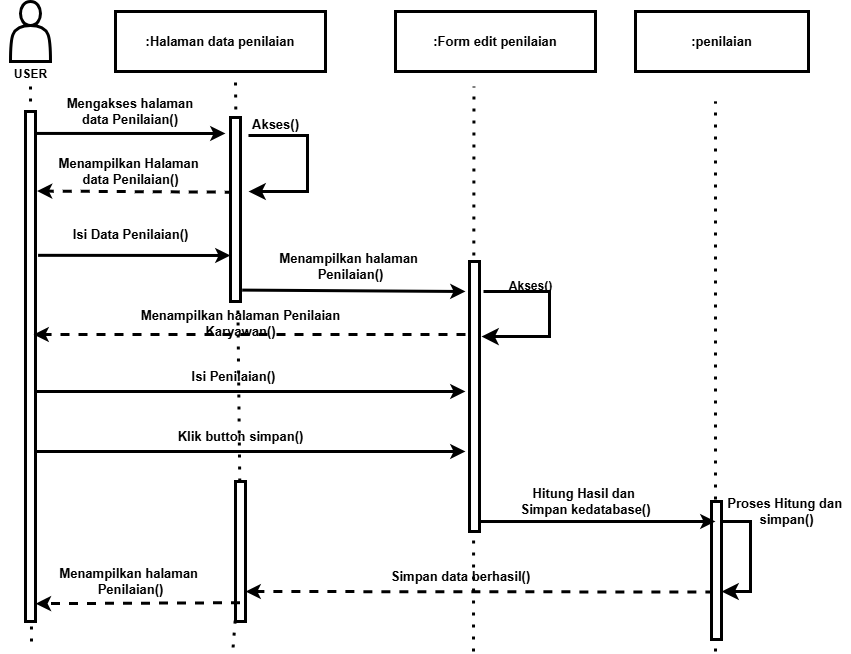

The diagram above was exported from draw.io. Its source (the exported page's mxGraphModel, read from the mxfile embedded in the PNG):
<mxGraphModel dx="876" dy="617" grid="1" gridSize="10" guides="1" tooltips="1" connect="1" arrows="1" fold="1" page="1" pageScale="1" pageWidth="850" pageHeight="1100" math="0" shadow="0">
  <root>
    <mxCell id="0" />
    <mxCell id="1" parent="0" />
    <mxCell id="2" value=":Halaman data penilaian" style="rounded=0;whiteSpace=wrap;html=1;fillColor=none;strokeWidth=3;fontSize=13;fontStyle=1;fontColor=#000000;" vertex="1" parent="1">
      <mxGeometry x="125" y="20" width="210" height="60" as="geometry" />
    </mxCell>
    <mxCell id="3" value="&lt;span&gt;:Form edit penilaian&lt;/span&gt;" style="rounded=0;whiteSpace=wrap;html=1;fillColor=none;strokeWidth=3;fontSize=13;fontStyle=1;fontColor=#000000;" vertex="1" parent="1">
      <mxGeometry x="405" y="20" width="200" height="60" as="geometry" />
    </mxCell>
    <mxCell id="4" value="" style="endArrow=classic;html=1;entryX=0;entryY=0.75;entryDx=0;entryDy=0;exitX=1.258;exitY=0.282;exitDx=0;exitDy=0;exitPerimeter=0;strokeWidth=3;fontSize=13;fontStyle=1;fontColor=#000000;" edge="1" parent="1" source="11" target="13">
      <mxGeometry width="50" height="50" relative="1" as="geometry">
        <mxPoint x="405" y="310" as="sourcePoint" />
        <mxPoint x="455" y="260" as="targetPoint" />
      </mxGeometry>
    </mxCell>
    <mxCell id="5" value="" style="endArrow=classic;html=1;exitX=1.1;exitY=0.043;exitDx=0;exitDy=0;exitPerimeter=0;strokeWidth=3;fontSize=13;fontStyle=1;fontColor=#000000;" edge="1" parent="1" source="11">
      <mxGeometry width="50" height="50" relative="1" as="geometry">
        <mxPoint x="405" y="310" as="sourcePoint" />
        <mxPoint x="235" y="142" as="targetPoint" />
      </mxGeometry>
    </mxCell>
    <mxCell id="6" value="" style="endArrow=classic;html=1;entryX=1.153;entryY=0.156;entryDx=0;entryDy=0;entryPerimeter=0;dashed=1;exitX=0.326;exitY=0.406;exitDx=0;exitDy=0;exitPerimeter=0;strokeWidth=3;fontSize=13;fontStyle=1;fontColor=#000000;" edge="1" parent="1" source="13" target="11">
      <mxGeometry width="50" height="50" relative="1" as="geometry">
        <mxPoint x="235" y="180" as="sourcePoint" />
        <mxPoint x="245" y="152" as="targetPoint" />
      </mxGeometry>
    </mxCell>
    <mxCell id="7" value="Mengakses halaman data Penilaian()" style="text;html=1;align=center;verticalAlign=middle;whiteSpace=wrap;rounded=0;strokeWidth=3;fontSize=13;fontStyle=1;fontColor=#000000;" vertex="1" parent="1">
      <mxGeometry x="75" y="100" width="130" height="40" as="geometry" />
    </mxCell>
    <mxCell id="8" value="Menampilkan Halaman&amp;nbsp;&lt;div&gt;data&amp;nbsp;&lt;span style=&quot;color: rgb(0, 0, 0); text-wrap-mode: wrap; background-color: transparent;&quot;&gt;Penilaian()&lt;/span&gt;&lt;/div&gt;" style="text;html=1;align=center;verticalAlign=middle;resizable=0;points=[];autosize=1;strokeColor=none;fillColor=none;strokeWidth=3;fontSize=13;fontStyle=1;fontColor=#000000;" vertex="1" parent="1">
      <mxGeometry x="60" y="160" width="160" height="40" as="geometry" />
    </mxCell>
    <mxCell id="9" value="Akses()" style="text;html=1;align=center;verticalAlign=middle;resizable=0;points=[];autosize=1;strokeColor=none;fillColor=none;strokeWidth=3;fontSize=13;fontStyle=1;fontColor=#000000;" vertex="1" parent="1">
      <mxGeometry x="250" y="118" width="70" height="30" as="geometry" />
    </mxCell>
    <mxCell id="10" value="" style="endArrow=none;dashed=1;html=1;dashPattern=1 3;strokeWidth=3;fontSize=13;fontStyle=1;fontColor=#000000;" edge="1" parent="1">
      <mxGeometry width="50" height="50" relative="1" as="geometry">
        <mxPoint x="41" y="650" as="sourcePoint" />
        <mxPoint x="40" y="90" as="targetPoint" />
      </mxGeometry>
    </mxCell>
    <mxCell id="11" value="" style="rounded=0;whiteSpace=wrap;html=1;fillColor=default;strokeWidth=3;fontSize=13;fontStyle=1;fontColor=#000000;" vertex="1" parent="1">
      <mxGeometry x="35" y="120" width="10" height="510" as="geometry" />
    </mxCell>
    <mxCell id="12" value="" style="endArrow=none;dashed=1;html=1;dashPattern=1 3;strokeWidth=3;fontSize=13;fontStyle=1;fontColor=#000000;" edge="1" parent="1" source="15">
      <mxGeometry width="50" height="50" relative="1" as="geometry">
        <mxPoint x="242.58" y="656" as="sourcePoint" />
        <mxPoint x="245" y="90" as="targetPoint" />
      </mxGeometry>
    </mxCell>
    <mxCell id="13" value="" style="rounded=0;whiteSpace=wrap;html=1;fillColor=default;strokeWidth=3;fontSize=13;fontStyle=1;fontColor=#000000;" vertex="1" parent="1">
      <mxGeometry x="240" y="126" width="10" height="184" as="geometry" />
    </mxCell>
    <mxCell id="14" value="" style="endArrow=none;dashed=1;html=1;dashPattern=1 3;strokeWidth=3;fontSize=13;fontStyle=1;fontColor=#000000;" edge="1" parent="1" target="15">
      <mxGeometry width="50" height="50" relative="1" as="geometry">
        <mxPoint x="242.58" y="656" as="sourcePoint" />
        <mxPoint x="242.58" y="106" as="targetPoint" />
      </mxGeometry>
    </mxCell>
    <mxCell id="15" value="" style="rounded=0;whiteSpace=wrap;html=1;fillColor=default;strokeWidth=3;fontSize=13;fontStyle=1;fontColor=#000000;" vertex="1" parent="1">
      <mxGeometry x="245" y="490" width="10" height="140" as="geometry" />
    </mxCell>
    <mxCell id="16" value="" style="endArrow=classic;html=1;exitX=1.168;exitY=0.938;exitDx=0;exitDy=0;exitPerimeter=0;strokeWidth=3;fontSize=13;fontStyle=1;fontColor=#000000;" edge="1" parent="1" source="13">
      <mxGeometry width="50" height="50" relative="1" as="geometry">
        <mxPoint x="248" y="381" as="sourcePoint" />
        <mxPoint x="475" y="300" as="targetPoint" />
      </mxGeometry>
    </mxCell>
    <mxCell id="17" value="" style="endArrow=classic;html=1;entryX=1;entryY=0.5;entryDx=0;entryDy=0;dashed=1;exitX=0.289;exitY=0.301;exitDx=0;exitDy=0;exitPerimeter=0;strokeWidth=3;fontSize=13;fontStyle=1;fontColor=#000000;" edge="1" parent="1">
      <mxGeometry width="50" height="50" relative="1" as="geometry">
        <mxPoint x="723.8899999999999" y="600.538" as="sourcePoint" />
        <mxPoint x="255" y="600" as="targetPoint" />
      </mxGeometry>
    </mxCell>
    <mxCell id="18" value="" style="edgeStyle=elbowEdgeStyle;elbow=horizontal;endArrow=classic;html=1;curved=0;rounded=0;endSize=8;startSize=8;strokeWidth=3;fontSize=13;fontStyle=1;fontColor=#000000;exitX=1;exitY=0.145;exitDx=0;exitDy=0;exitPerimeter=0;" edge="1" parent="1" source="29">
      <mxGeometry width="50" height="50" relative="1" as="geometry">
        <mxPoint x="741" y="530" as="sourcePoint" />
        <mxPoint x="731" y="600" as="targetPoint" />
        <Array as="points">
          <mxPoint x="760" y="590" />
        </Array>
      </mxGeometry>
    </mxCell>
    <mxCell id="19" value="" style="endArrow=none;dashed=1;html=1;dashPattern=1 3;strokeWidth=3;fontSize=13;fontStyle=1;fontColor=#000000;" edge="1" parent="1">
      <mxGeometry width="50" height="50" relative="1" as="geometry">
        <mxPoint x="725" y="520" as="sourcePoint" />
        <mxPoint x="725" y="110" as="targetPoint" />
      </mxGeometry>
    </mxCell>
    <mxCell id="20" value="Menampilkan halaman&amp;nbsp;&lt;br&gt;&lt;div&gt;&lt;span style=&quot;color: rgb(0, 0, 0); text-wrap-mode: wrap; background-color: transparent;&quot;&gt;Penilaian()&lt;/span&gt;&lt;/div&gt;" style="text;html=1;align=center;verticalAlign=middle;resizable=0;points=[];autosize=1;strokeColor=none;fillColor=none;strokeWidth=3;fontSize=13;fontStyle=1;fontColor=#000000;" vertex="1" parent="1">
      <mxGeometry x="280" y="255" width="160" height="40" as="geometry" />
    </mxCell>
    <mxCell id="21" value="Menampilkan halaman&amp;nbsp;&lt;span style=&quot;color: rgb(0, 0, 0); text-wrap-mode: wrap;&quot;&gt;Penilaian Karyawan&lt;/span&gt;()" style="text;html=1;align=center;verticalAlign=middle;resizable=0;points=[];autosize=1;strokeColor=none;fillColor=none;strokeWidth=3;fontSize=13;fontStyle=1;fontColor=#000000;" vertex="1" parent="1">
      <mxGeometry x="110" y="317" width="280" height="30" as="geometry" />
    </mxCell>
    <mxCell id="22" value="&lt;div&gt;&lt;span&gt;Isi Penilaian()&lt;/span&gt;&lt;/div&gt;" style="text;html=1;align=center;verticalAlign=middle;resizable=0;points=[];autosize=1;strokeColor=none;fillColor=none;strokeWidth=3;fontSize=13;fontStyle=1;fontColor=#000000;" vertex="1" parent="1">
      <mxGeometry x="193" y="370" width="100" height="30" as="geometry" />
    </mxCell>
    <mxCell id="23" value="" style="endArrow=classic;html=1;entryX=1.032;entryY=0.965;entryDx=0;entryDy=0;entryPerimeter=0;dashed=1;exitX=0.453;exitY=0.866;exitDx=0;exitDy=0;exitPerimeter=0;strokeWidth=3;fontSize=13;fontStyle=1;fontColor=#000000;" edge="1" parent="1" source="15" target="11">
      <mxGeometry width="50" height="50" relative="1" as="geometry">
        <mxPoint x="235" y="540" as="sourcePoint" />
        <mxPoint x="45" y="540" as="targetPoint" />
      </mxGeometry>
    </mxCell>
    <mxCell id="24" value="&lt;div&gt;Menampilkan halaman&amp;nbsp;&lt;/div&gt;&lt;div&gt;&lt;span style=&quot;color: rgb(0, 0, 0); text-wrap-mode: wrap; background-color: transparent;&quot;&gt;Penilaian()&lt;/span&gt;&lt;br&gt;&lt;/div&gt;" style="text;html=1;align=center;verticalAlign=middle;resizable=0;points=[];autosize=1;strokeColor=none;fillColor=none;strokeWidth=3;fontSize=13;fontStyle=1;fontColor=#000000;" vertex="1" parent="1">
      <mxGeometry x="60" y="570" width="160" height="40" as="geometry" />
    </mxCell>
    <mxCell id="25" value="&lt;span&gt;:penilaian&lt;/span&gt;" style="rounded=0;whiteSpace=wrap;html=1;fillColor=none;strokeWidth=3;fontSize=13;fontStyle=1;fontColor=#000000;" vertex="1" parent="1">
      <mxGeometry x="645" y="20" width="173" height="60" as="geometry" />
    </mxCell>
    <mxCell id="26" value="" style="edgeStyle=elbowEdgeStyle;elbow=horizontal;endArrow=classic;html=1;curved=0;rounded=0;endSize=8;startSize=8;strokeWidth=3;fontSize=13;fontStyle=1;fontColor=#000000;exitX=0.114;exitY=0.867;exitDx=0;exitDy=0;exitPerimeter=0;" edge="1" parent="1" source="9">
      <mxGeometry width="50" height="50" relative="1" as="geometry">
        <mxPoint x="247" y="200" as="sourcePoint" />
        <mxPoint x="258" y="200" as="targetPoint" />
        <Array as="points">
          <mxPoint x="317" y="150" />
        </Array>
      </mxGeometry>
    </mxCell>
    <mxCell id="27" value="Isi Data&amp;nbsp;&lt;span style=&quot;color: rgb(0, 0, 0); text-wrap-mode: wrap;&quot;&gt;Penilaian()&lt;/span&gt;" style="text;html=1;align=center;verticalAlign=middle;resizable=0;points=[];autosize=1;strokeColor=none;fillColor=none;strokeWidth=3;fontSize=13;fontStyle=1;fontColor=#000000;" vertex="1" parent="1">
      <mxGeometry x="75" y="228" width="130" height="30" as="geometry" />
    </mxCell>
    <mxCell id="28" value="" style="endArrow=none;dashed=1;html=1;dashPattern=1 3;strokeWidth=3;fontSize=13;fontStyle=1;fontColor=#000000;" edge="1" parent="1" target="29">
      <mxGeometry width="50" height="50" relative="1" as="geometry">
        <mxPoint x="725" y="660" as="sourcePoint" />
        <mxPoint x="729.58" y="150" as="targetPoint" />
      </mxGeometry>
    </mxCell>
    <mxCell id="29" value="" style="rounded=0;whiteSpace=wrap;html=1;fillColor=default;strokeWidth=3;fontSize=13;fontStyle=1;fontColor=#000000;" vertex="1" parent="1">
      <mxGeometry x="721" y="510" width="10" height="138" as="geometry" />
    </mxCell>
    <mxCell id="30" value="" style="endArrow=classic;html=1;entryX=1.153;entryY=0.156;entryDx=0;entryDy=0;entryPerimeter=0;dashed=1;strokeWidth=3;fontSize=13;fontStyle=1;fontColor=#000000;" edge="1" parent="1">
      <mxGeometry width="50" height="50" relative="1" as="geometry">
        <mxPoint x="475" y="343" as="sourcePoint" />
        <mxPoint x="43" y="343" as="targetPoint" />
      </mxGeometry>
    </mxCell>
    <mxCell id="31" value="" style="endArrow=classic;html=1;exitX=1.258;exitY=0.282;exitDx=0;exitDy=0;exitPerimeter=0;strokeWidth=3;fontSize=13;fontStyle=1;fontColor=#000000;" edge="1" parent="1">
      <mxGeometry width="50" height="50" relative="1" as="geometry">
        <mxPoint x="45" y="400" as="sourcePoint" />
        <mxPoint x="475" y="400" as="targetPoint" />
      </mxGeometry>
    </mxCell>
    <mxCell id="32" value="" style="endArrow=classic;html=1;exitX=1.258;exitY=0.282;exitDx=0;exitDy=0;exitPerimeter=0;strokeWidth=3;fontSize=13;fontStyle=1;fontColor=#000000;" edge="1" parent="1">
      <mxGeometry width="50" height="50" relative="1" as="geometry">
        <mxPoint x="45" y="460" as="sourcePoint" />
        <mxPoint x="475" y="460" as="targetPoint" />
      </mxGeometry>
    </mxCell>
    <mxCell id="33" value="&lt;div&gt;&lt;span&gt;Klik button simpan()&lt;/span&gt;&lt;/div&gt;" style="text;html=1;align=center;verticalAlign=middle;resizable=0;points=[];autosize=1;strokeColor=none;fillColor=none;strokeWidth=3;fontSize=13;fontStyle=1;fontColor=#000000;" vertex="1" parent="1">
      <mxGeometry x="180" y="430" width="140" height="30" as="geometry" />
    </mxCell>
    <mxCell id="34" value="" style="endArrow=none;dashed=1;html=1;dashPattern=1 3;strokeWidth=3;fontSize=13;fontStyle=1;fontColor=#000000;" edge="1" parent="1">
      <mxGeometry width="50" height="50" relative="1" as="geometry">
        <mxPoint x="483" y="660" as="sourcePoint" />
        <mxPoint x="483.47" y="95" as="targetPoint" />
      </mxGeometry>
    </mxCell>
    <mxCell id="35" value="" style="endArrow=classic;html=1;exitX=0.6;exitY=0.963;exitDx=0;exitDy=0;exitPerimeter=0;strokeWidth=3;fontSize=13;fontStyle=1;fontColor=#000000;" edge="1" parent="1" source="40">
      <mxGeometry width="50" height="50" relative="1" as="geometry">
        <mxPoint x="525" y="530" as="sourcePoint" />
        <mxPoint x="725" y="530" as="targetPoint" />
      </mxGeometry>
    </mxCell>
    <mxCell id="36" value="&lt;span&gt;Hitung Hasil dan&amp;nbsp;&lt;/span&gt;&lt;div&gt;&lt;span&gt;Simpan kedatabase()&lt;/span&gt;&lt;/div&gt;" style="text;html=1;align=center;verticalAlign=middle;resizable=0;points=[];autosize=1;strokeColor=none;fillColor=none;strokeWidth=3;fontSize=13;fontStyle=1;fontColor=#000000;" vertex="1" parent="1">
      <mxGeometry x="520" y="490" width="150" height="40" as="geometry" />
    </mxCell>
    <mxCell id="37" value="&lt;span&gt;Proses Hitung dan&amp;nbsp;&lt;/span&gt;&lt;div&gt;&lt;span&gt;simpan()&lt;/span&gt;&lt;/div&gt;" style="text;html=1;align=center;verticalAlign=middle;resizable=0;points=[];autosize=1;strokeColor=none;fillColor=none;strokeWidth=3;fontSize=13;fontStyle=1;fontColor=#000000;" vertex="1" parent="1">
      <mxGeometry x="731" y="500" width="130" height="40" as="geometry" />
    </mxCell>
    <mxCell id="38" value="&lt;span&gt;Simpan data berhasil()&lt;/span&gt;" style="text;html=1;align=center;verticalAlign=middle;resizable=0;points=[];autosize=1;strokeColor=none;fillColor=none;strokeWidth=3;fontSize=13;fontStyle=1;fontColor=#000000;" vertex="1" parent="1">
      <mxGeometry x="395" y="570" width="150" height="30" as="geometry" />
    </mxCell>
    <mxCell id="39" value="" style="shape=actor;whiteSpace=wrap;html=1;fillColor=none;strokeWidth=3;fontStyle=1;fontColor=#000000;" vertex="1" parent="1">
      <mxGeometry x="20" y="10" width="40" height="60" as="geometry" />
    </mxCell>
    <mxCell id="40" value="" style="rounded=0;whiteSpace=wrap;html=1;fillColor=default;strokeWidth=3;fontSize=13;fontStyle=1;fontColor=#000000;" vertex="1" parent="1">
      <mxGeometry x="479" y="270" width="10" height="270" as="geometry" />
    </mxCell>
    <mxCell id="41" value="USER" style="text;html=1;align=center;verticalAlign=middle;resizable=0;points=[];autosize=1;strokeColor=none;fillColor=none;fontStyle=1;fontColor=#000000;" vertex="1" parent="1">
      <mxGeometry x="10" y="68" width="60" height="30" as="geometry" />
    </mxCell>
    <mxCell id="42" value="" style="edgeStyle=elbowEdgeStyle;elbow=horizontal;endArrow=classic;html=1;curved=0;rounded=0;endSize=8;startSize=8;strokeWidth=3;fontSize=13;fontStyle=1;fontColor=#000000;entryX=1.2;entryY=0.278;entryDx=0;entryDy=0;entryPerimeter=0;" edge="1" parent="1" target="40">
      <mxGeometry width="50" height="50" relative="1" as="geometry">
        <mxPoint x="493" y="300" as="sourcePoint" />
        <mxPoint x="500" y="390" as="targetPoint" />
        <Array as="points">
          <mxPoint x="559" y="312" />
        </Array>
      </mxGeometry>
    </mxCell>
    <mxCell id="43" value="Akses()" style="text;html=1;align=center;verticalAlign=middle;resizable=0;points=[];autosize=1;strokeColor=none;fillColor=none;fontStyle=1;fontColor=#000000;" vertex="1" parent="1">
      <mxGeometry x="510" y="280" width="60" height="30" as="geometry" />
    </mxCell>
  </root>
</mxGraphModel>